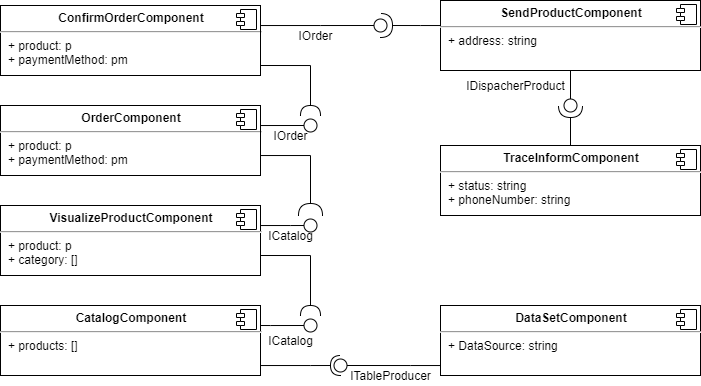

The diagram above was exported from draw.io. Its source (the exported page's mxGraphModel, read from the mxfile embedded in the PNG):
<mxGraphModel dx="1178" dy="435" grid="1" gridSize="10" guides="1" tooltips="1" connect="1" arrows="1" fold="1" page="1" pageScale="1" pageWidth="827" pageHeight="1169" math="0" shadow="0">
  <root>
    <mxCell id="0" />
    <mxCell id="1" parent="0" />
    <mxCell id="I_N58iYJib-WY_7S8GVb-38" style="edgeStyle=orthogonalEdgeStyle;rounded=0;orthogonalLoop=1;jettySize=auto;html=1;endArrow=oval;endFill=0;endSize=13;" edge="1" parent="1" source="I_N58iYJib-WY_7S8GVb-20">
      <mxGeometry relative="1" as="geometry">
        <mxPoint x="370" y="380" as="targetPoint" />
        <Array as="points">
          <mxPoint x="440" y="380" />
          <mxPoint x="440" y="380" />
        </Array>
      </mxGeometry>
    </mxCell>
    <mxCell id="I_N58iYJib-WY_7S8GVb-20" value="&lt;p style=&quot;margin: 0px ; margin-top: 6px ; text-align: center&quot;&gt;&lt;b&gt;DataSetComponent&lt;/b&gt;&lt;br&gt;&lt;/p&gt;&lt;hr&gt;&lt;p style=&quot;margin: 0px ; margin-left: 8px&quot;&gt;+ DataSource: string&lt;/p&gt;" style="align=left;overflow=fill;html=1;dropTarget=0;strokeWidth=1;" vertex="1" parent="1">
      <mxGeometry x="470" y="320" width="260" height="70" as="geometry" />
    </mxCell>
    <mxCell id="I_N58iYJib-WY_7S8GVb-21" value="" style="shape=component;jettyWidth=8;jettyHeight=4;" vertex="1" parent="I_N58iYJib-WY_7S8GVb-20">
      <mxGeometry x="1" width="20" height="20" relative="1" as="geometry">
        <mxPoint x="-24" y="4" as="offset" />
      </mxGeometry>
    </mxCell>
    <mxCell id="I_N58iYJib-WY_7S8GVb-32" style="edgeStyle=orthogonalEdgeStyle;rounded=0;orthogonalLoop=1;jettySize=auto;html=1;endArrow=halfCircle;endFill=0;endSize=8;" edge="1" parent="1" source="I_N58iYJib-WY_7S8GVb-23">
      <mxGeometry relative="1" as="geometry">
        <mxPoint x="370" y="380" as="targetPoint" />
        <Array as="points">
          <mxPoint x="340" y="380" />
        </Array>
      </mxGeometry>
    </mxCell>
    <mxCell id="I_N58iYJib-WY_7S8GVb-23" value="&lt;p style=&quot;margin: 0px ; margin-top: 6px ; text-align: center&quot;&gt;&lt;b&gt;CatalogComponent&lt;/b&gt;&lt;br&gt;&lt;/p&gt;&lt;hr&gt;&lt;p style=&quot;margin: 0px ; margin-left: 8px&quot;&gt;+ products: []&lt;/p&gt;" style="align=left;overflow=fill;html=1;dropTarget=0;strokeWidth=1;" vertex="1" parent="1">
      <mxGeometry x="30" y="320" width="260" height="70" as="geometry" />
    </mxCell>
    <mxCell id="I_N58iYJib-WY_7S8GVb-24" value="" style="shape=component;jettyWidth=8;jettyHeight=4;" vertex="1" parent="I_N58iYJib-WY_7S8GVb-23">
      <mxGeometry x="1" width="20" height="20" relative="1" as="geometry">
        <mxPoint x="-24" y="4" as="offset" />
      </mxGeometry>
    </mxCell>
    <mxCell id="I_N58iYJib-WY_7S8GVb-44" style="edgeStyle=orthogonalEdgeStyle;rounded=0;orthogonalLoop=1;jettySize=auto;html=1;endArrow=oval;endFill=0;endSize=13;" edge="1" parent="1" source="I_N58iYJib-WY_7S8GVb-25">
      <mxGeometry relative="1" as="geometry">
        <mxPoint x="340" y="240" as="targetPoint" />
        <Array as="points">
          <mxPoint x="320" y="240" />
          <mxPoint x="320" y="240" />
        </Array>
      </mxGeometry>
    </mxCell>
    <mxCell id="I_N58iYJib-WY_7S8GVb-25" value="&lt;p style=&quot;margin: 0px ; margin-top: 6px ; text-align: center&quot;&gt;&lt;b&gt;VisualizeProductComponent&lt;/b&gt;&lt;br&gt;&lt;/p&gt;&lt;hr&gt;&lt;p style=&quot;margin: 0px ; margin-left: 8px&quot;&gt;+ product: p&lt;br&gt;+ category: []&lt;/p&gt;" style="align=left;overflow=fill;html=1;dropTarget=0;strokeWidth=1;" vertex="1" parent="1">
      <mxGeometry x="30" y="220" width="260" height="70" as="geometry" />
    </mxCell>
    <mxCell id="I_N58iYJib-WY_7S8GVb-26" value="" style="shape=component;jettyWidth=8;jettyHeight=4;" vertex="1" parent="I_N58iYJib-WY_7S8GVb-25">
      <mxGeometry x="1" width="20" height="20" relative="1" as="geometry">
        <mxPoint x="-24" y="4" as="offset" />
      </mxGeometry>
    </mxCell>
    <mxCell id="I_N58iYJib-WY_7S8GVb-45" style="edgeStyle=orthogonalEdgeStyle;rounded=0;orthogonalLoop=1;jettySize=auto;html=1;endArrow=halfCircle;endFill=0;endSize=10;" edge="1" parent="1" source="I_N58iYJib-WY_7S8GVb-27">
      <mxGeometry relative="1" as="geometry">
        <mxPoint x="340" y="230" as="targetPoint" />
        <Array as="points">
          <mxPoint x="340" y="170" />
        </Array>
      </mxGeometry>
    </mxCell>
    <mxCell id="I_N58iYJib-WY_7S8GVb-27" value="&lt;p style=&quot;margin: 0px ; margin-top: 6px ; text-align: center&quot;&gt;&lt;b&gt;OrderComponent&lt;/b&gt;&lt;br&gt;&lt;/p&gt;&lt;hr&gt;&lt;p style=&quot;margin: 0px ; margin-left: 8px&quot;&gt;+ product: p&lt;br&gt;+ paymentMethod: pm&lt;/p&gt;" style="align=left;overflow=fill;html=1;dropTarget=0;strokeWidth=1;" vertex="1" parent="1">
      <mxGeometry x="30" y="120" width="260" height="70" as="geometry" />
    </mxCell>
    <mxCell id="I_N58iYJib-WY_7S8GVb-28" value="" style="shape=component;jettyWidth=8;jettyHeight=4;" vertex="1" parent="I_N58iYJib-WY_7S8GVb-27">
      <mxGeometry x="1" width="20" height="20" relative="1" as="geometry">
        <mxPoint x="-24" y="4" as="offset" />
      </mxGeometry>
    </mxCell>
    <mxCell id="I_N58iYJib-WY_7S8GVb-29" value="&lt;p style=&quot;margin: 0px ; margin-top: 6px ; text-align: center&quot;&gt;&lt;b&gt;ConfirmOrderComponent&lt;/b&gt;&lt;br&gt;&lt;/p&gt;&lt;hr&gt;&lt;p style=&quot;margin: 0px ; margin-left: 8px&quot;&gt;+ product: p&lt;br&gt;+ paymentMethod: pm&lt;br&gt;&lt;/p&gt;" style="align=left;overflow=fill;html=1;dropTarget=0;strokeWidth=1;" vertex="1" parent="1">
      <mxGeometry x="30" y="20" width="260" height="70" as="geometry" />
    </mxCell>
    <mxCell id="I_N58iYJib-WY_7S8GVb-30" value="" style="shape=component;jettyWidth=8;jettyHeight=4;" vertex="1" parent="I_N58iYJib-WY_7S8GVb-29">
      <mxGeometry x="1" width="20" height="20" relative="1" as="geometry">
        <mxPoint x="-24" y="4" as="offset" />
      </mxGeometry>
    </mxCell>
    <mxCell id="I_N58iYJib-WY_7S8GVb-34" style="edgeStyle=orthogonalEdgeStyle;rounded=0;orthogonalLoop=1;jettySize=auto;html=1;endArrow=oval;endFill=0;endSize=13;" edge="1" parent="1">
      <mxGeometry relative="1" as="geometry">
        <mxPoint x="340" y="340" as="targetPoint" />
        <mxPoint x="290.0000000000002" y="340.0000000000001" as="sourcePoint" />
        <Array as="points">
          <mxPoint x="300" y="340" />
          <mxPoint x="300" y="340" />
        </Array>
      </mxGeometry>
    </mxCell>
    <mxCell id="I_N58iYJib-WY_7S8GVb-35" style="edgeStyle=orthogonalEdgeStyle;rounded=0;orthogonalLoop=1;jettySize=auto;html=1;endArrow=halfCircle;endFill=0;endSize=8;" edge="1" parent="1">
      <mxGeometry relative="1" as="geometry">
        <mxPoint x="340.0000000000002" y="330.0000000000001" as="targetPoint" />
        <mxPoint x="290.0000000000002" y="270.0000000000001" as="sourcePoint" />
        <Array as="points">
          <mxPoint x="340" y="270" />
        </Array>
      </mxGeometry>
    </mxCell>
    <mxCell id="I_N58iYJib-WY_7S8GVb-36" style="edgeStyle=orthogonalEdgeStyle;rounded=0;orthogonalLoop=1;jettySize=auto;html=1;endArrow=oval;endFill=0;endSize=13;" edge="1" parent="1">
      <mxGeometry relative="1" as="geometry">
        <mxPoint x="340" y="140" as="targetPoint" />
        <mxPoint x="290.0000000000002" y="170.0000000000001" as="sourcePoint" />
        <Array as="points">
          <mxPoint x="290" y="140" />
        </Array>
      </mxGeometry>
    </mxCell>
    <mxCell id="I_N58iYJib-WY_7S8GVb-37" style="edgeStyle=orthogonalEdgeStyle;rounded=0;orthogonalLoop=1;jettySize=auto;html=1;endArrow=halfCircle;endFill=0;endSize=8;" edge="1" parent="1">
      <mxGeometry relative="1" as="geometry">
        <mxPoint x="340" y="130" as="targetPoint" />
        <mxPoint x="290.0000000000002" y="80" as="sourcePoint" />
        <Array as="points">
          <mxPoint x="340" y="80" />
        </Array>
      </mxGeometry>
    </mxCell>
    <mxCell id="I_N58iYJib-WY_7S8GVb-40" value="ITableProducer" style="text;html=1;align=center;verticalAlign=middle;resizable=0;points=[];autosize=1;" vertex="1" parent="1">
      <mxGeometry x="370" y="380" width="100" height="20" as="geometry" />
    </mxCell>
    <mxCell id="I_N58iYJib-WY_7S8GVb-41" value="ICatalog" style="text;html=1;align=center;verticalAlign=middle;resizable=0;points=[];autosize=1;" vertex="1" parent="1">
      <mxGeometry x="290" y="345" width="60" height="20" as="geometry" />
    </mxCell>
    <mxCell id="I_N58iYJib-WY_7S8GVb-42" value="ICatalog" style="text;html=1;align=center;verticalAlign=middle;resizable=0;points=[];autosize=1;" vertex="1" parent="1">
      <mxGeometry x="290" y="240" width="60" height="20" as="geometry" />
    </mxCell>
    <mxCell id="I_N58iYJib-WY_7S8GVb-49" style="edgeStyle=orthogonalEdgeStyle;rounded=0;orthogonalLoop=1;jettySize=auto;html=1;endArrow=oval;endFill=0;endSize=13;exitX=1;exitY=0.5;exitDx=0;exitDy=0;" edge="1" parent="1" source="I_N58iYJib-WY_7S8GVb-29">
      <mxGeometry relative="1" as="geometry">
        <mxPoint x="410" y="40" as="targetPoint" />
        <mxPoint x="300.0000000000002" y="180.0000000000001" as="sourcePoint" />
        <Array as="points">
          <mxPoint x="290" y="40" />
          <mxPoint x="350" y="40" />
        </Array>
      </mxGeometry>
    </mxCell>
    <mxCell id="I_N58iYJib-WY_7S8GVb-50" value="IOrder" style="text;html=1;align=center;verticalAlign=middle;resizable=0;points=[];autosize=1;" vertex="1" parent="1">
      <mxGeometry x="295" y="140" width="50" height="20" as="geometry" />
    </mxCell>
    <mxCell id="I_N58iYJib-WY_7S8GVb-51" value="IOrder" style="text;html=1;align=center;verticalAlign=middle;resizable=0;points=[];autosize=1;" vertex="1" parent="1">
      <mxGeometry x="320" y="40" width="50" height="20" as="geometry" />
    </mxCell>
    <mxCell id="I_N58iYJib-WY_7S8GVb-54" style="edgeStyle=orthogonalEdgeStyle;rounded=0;orthogonalLoop=1;jettySize=auto;html=1;endArrow=halfCircle;endFill=0;endSize=10;" edge="1" parent="1" source="I_N58iYJib-WY_7S8GVb-52">
      <mxGeometry relative="1" as="geometry">
        <mxPoint x="410" y="40" as="targetPoint" />
        <Array as="points">
          <mxPoint x="450" y="40" />
          <mxPoint x="450" y="40" />
        </Array>
      </mxGeometry>
    </mxCell>
    <mxCell id="I_N58iYJib-WY_7S8GVb-61" style="edgeStyle=orthogonalEdgeStyle;rounded=0;orthogonalLoop=1;jettySize=auto;html=1;endArrow=oval;endFill=0;endSize=13;" edge="1" parent="1" source="I_N58iYJib-WY_7S8GVb-52">
      <mxGeometry relative="1" as="geometry">
        <mxPoint x="600" y="120" as="targetPoint" />
      </mxGeometry>
    </mxCell>
    <mxCell id="I_N58iYJib-WY_7S8GVb-52" value="&lt;p style=&quot;margin: 0px ; margin-top: 6px ; text-align: center&quot;&gt;&lt;b&gt;SendProductComponent&lt;/b&gt;&lt;br&gt;&lt;/p&gt;&lt;hr&gt;&lt;p style=&quot;margin: 0px ; margin-left: 8px&quot;&gt;+ address: string&lt;br&gt;&lt;/p&gt;" style="align=left;overflow=fill;html=1;dropTarget=0;strokeWidth=1;" vertex="1" parent="1">
      <mxGeometry x="470" y="15" width="260" height="70" as="geometry" />
    </mxCell>
    <mxCell id="I_N58iYJib-WY_7S8GVb-53" value="" style="shape=component;jettyWidth=8;jettyHeight=4;" vertex="1" parent="I_N58iYJib-WY_7S8GVb-52">
      <mxGeometry x="1" width="20" height="20" relative="1" as="geometry">
        <mxPoint x="-24" y="4" as="offset" />
      </mxGeometry>
    </mxCell>
    <mxCell id="I_N58iYJib-WY_7S8GVb-62" style="edgeStyle=orthogonalEdgeStyle;rounded=0;orthogonalLoop=1;jettySize=auto;html=1;endArrow=halfCircle;endFill=0;endSize=10;" edge="1" parent="1" source="I_N58iYJib-WY_7S8GVb-57">
      <mxGeometry relative="1" as="geometry">
        <mxPoint x="600" y="120" as="targetPoint" />
      </mxGeometry>
    </mxCell>
    <mxCell id="I_N58iYJib-WY_7S8GVb-57" value="&lt;p style=&quot;margin: 0px ; margin-top: 6px ; text-align: center&quot;&gt;&lt;b&gt;TraceInformComponent&lt;/b&gt;&lt;br&gt;&lt;/p&gt;&lt;hr&gt;&lt;p style=&quot;margin: 0px ; margin-left: 8px&quot;&gt;+ status: string&lt;br&gt;&lt;/p&gt;&lt;p style=&quot;margin: 0px ; margin-left: 8px&quot;&gt;+ phoneNumber: string&lt;/p&gt;" style="align=left;overflow=fill;html=1;dropTarget=0;strokeWidth=1;" vertex="1" parent="1">
      <mxGeometry x="470" y="160" width="260" height="70" as="geometry" />
    </mxCell>
    <mxCell id="I_N58iYJib-WY_7S8GVb-58" value="" style="shape=component;jettyWidth=8;jettyHeight=4;" vertex="1" parent="I_N58iYJib-WY_7S8GVb-57">
      <mxGeometry x="1" width="20" height="20" relative="1" as="geometry">
        <mxPoint x="-24" y="4" as="offset" />
      </mxGeometry>
    </mxCell>
    <mxCell id="I_N58iYJib-WY_7S8GVb-63" value="IDispacherProduct" style="text;html=1;align=center;verticalAlign=middle;resizable=0;points=[];autosize=1;" vertex="1" parent="1">
      <mxGeometry x="490" y="90" width="110" height="20" as="geometry" />
    </mxCell>
  </root>
</mxGraphModel>